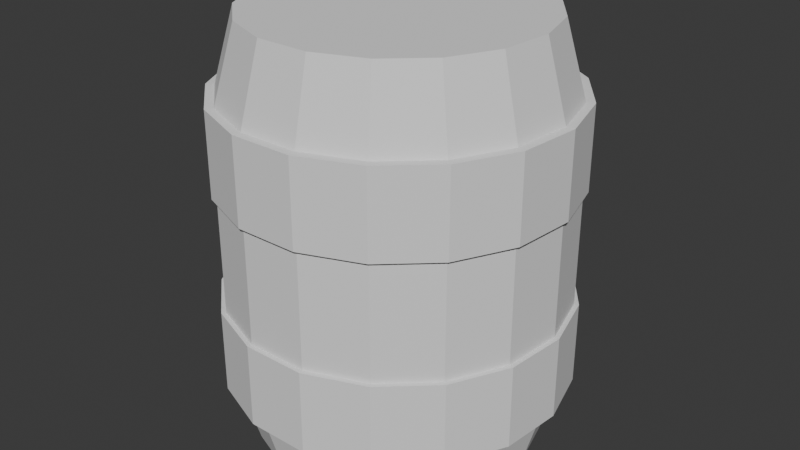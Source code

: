 # Source: Barrel.blend  (saved by Blender 4.0.36; exported with 4.5.12 LTS)
import bpy
from mathutils import Matrix  # noqa: F401  (used for matrix-valued properties, if any)

bpy.ops.wm.read_factory_settings(use_empty=True)
scene = bpy.context.scene
scene.name = 'Scene'

# ---- collections
col_collection = bpy.data.collections.new('Collection'); scene.collection.children.link(col_collection)

# ---- world
world_world = bpy.data.worlds.new('World'); scene.world = world_world
world_world.use_nodes = True; world_world.node_tree.nodes.clear()
_N = world_world.node_tree.nodes; _L = world_world.node_tree.links
n0 = _N.new('ShaderNodeOutputWorld'); n0.name = 'World Output'; n0.location = (300, 300)
n1 = _N.new('ShaderNodeBackground'); n1.name = 'Background'; n1.location = (10, 300)
n1.inputs[0].default_value = (0.05088, 0.05088, 0.05088, 1.0)
_L.new(n1.outputs[0], n0.inputs[0])
n0.is_active_output = True
world_world.color = (0.05088, 0.05088, 0.05088)
world_world.use_sun_shadow = False
world_world.sun_shadow_jitter_overblur = 0.0

# ---- meshes
me_cylinder = bpy.data.meshes.new('Cylinder')
me_cylinder.from_pydata([(-3.313e-09, 0.6794, -1.002), (-3.313e-09, 0.6794, 1.002), (0.2454, 0.6335, -1.002), (0.2454, 0.6335, 1.002), (0.4577, 0.5021, -1.002), (0.4577, 0.5021, 1.002), (0.6082, 0.3028, -1.002), (0.6082, 0.3028, 1.002), (0.6765, 0.06268, -1.002), (0.6765, 0.06268, 1.002), (0.6534, -0.1859, -1.002), (0.6534, -0.1859, 1.002), (0.5422, -0.4094, -1.002), (0.5422, -0.4094, 1.002), (0.3576, -0.5776, -1.002), (0.3576, -0.5776, 1.002), (0.1248, -0.6678, -1.002), (0.1248, -0.6678, 1.002), (-0.1248, -0.6678, -1.002), (-0.1248, -0.6678, 1.002), (-0.3576, -0.5776, -1.002), (-0.3576, -0.5776, 1.002), (-0.5422, -0.4094, -1.002), (-0.5422, -0.4094, 1.002), (-0.6534, -0.1859, -1.002), (-0.6534, -0.1859, 1.002), (-0.6765, 0.06268, -1.002), (-0.6765, 0.06268, 1.002), (-0.6082, 0.3028, -1.002), (-0.6082, 0.3028, 1.002), (-0.4577, 0.5021, -1.002), (-0.4577, 0.5021, 1.002), (-0.2454, 0.6335, -1.002), (-0.2454, 0.6335, 1.002), (-2.675e-09, 0.7966, -4.739e-09), (0.2878, 0.7428, -4.739e-09), (0.5367, 0.5887, -4.739e-09), (0.7131, 0.3551, -4.739e-09), (0.7932, 0.0735, -4.739e-09), (0.7662, -0.218, -4.739e-09), (0.6357, -0.4801, -4.739e-09), (0.4194, -0.6773, -4.739e-09), (0.1464, -0.7831, -4.739e-09), (-0.1464, -0.7831, -4.739e-09), (-0.4194, -0.6773, -4.739e-09), (-0.6357, -0.4801, -4.739e-09), (-0.7662, -0.218, -4.739e-09), (-0.7932, 0.0735, -4.739e-09), (-0.7131, 0.3551, -4.739e-09), (-0.5367, 0.5887, -4.739e-09), (-0.2878, 0.7428, -4.739e-09), (-2.675e-09, 0.7966, 0.5877), (0.2878, 0.7428, 0.5877), (0.5367, 0.5887, 0.5877), (0.7131, 0.3551, 0.5877), (0.7932, 0.0735, 0.5877), (0.7662, -0.218, 0.5877), (0.6357, -0.4801, 0.5877), (0.4194, -0.6773, 0.5877), (0.1464, -0.7831, 0.5877), (-0.1464, -0.7831, 0.5877), (-0.4194, -0.6773, 0.5877), (-0.6357, -0.4801, 0.5877), (-0.7662, -0.218, 0.5877), (-0.7932, 0.0735, 0.5877), (-0.7131, 0.3551, 0.5877), (-0.5367, 0.5887, 0.5877), (-0.2878, 0.7428, 0.5877), (0.2878, 0.7428, -0.5877), (0.5367, 0.5887, -0.5877), (0.7131, 0.3551, -0.5877), (0.7932, 0.0735, -0.5877), (0.7662, -0.218, -0.5877), (0.6357, -0.4801, -0.5877), (0.4194, -0.6773, -0.5877), (0.1464, -0.7831, -0.5877), (-0.1464, -0.7831, -0.5877), (-0.4194, -0.6773, -0.5877), (-0.6357, -0.4801, -0.5877), (-0.7662, -0.218, -0.5877), (-0.7932, 0.0735, -0.5877), (-0.7131, 0.3551, -0.5877), (-0.5367, 0.5887, -0.5877), (-0.2878, 0.7428, -0.5877), (-2.675e-09, 0.7966, -0.5877)], [], [(51, 1, 3, 52), (52, 3, 5, 53), (53, 5, 7, 54), (54, 7, 9, 55), (55, 9, 11, 56), (56, 11, 13, 57), (57, 13, 15, 58), (58, 15, 17, 59), (59, 17, 19, 60), (60, 19, 21, 61), (61, 21, 23, 62), (62, 23, 25, 63), (63, 25, 27, 64), (64, 27, 29, 65), (65, 29, 31, 66), (3, 1, 33, 31, 29, 27, 25, 23, 21, 19, 17, 15, 13, 11, 9, 7, 5), (66, 31, 33, 67), (67, 33, 1, 51), (0, 2, 4, 6, 8, 10, 12, 14, 16, 18, 20, 22, 24, 26, 28, 30, 32), (83, 50, 34, 84), (82, 49, 50, 83), (81, 48, 49, 82), (80, 47, 48, 81), (79, 46, 47, 80), (78, 45, 46, 79), (77, 44, 45, 78), (76, 43, 44, 77), (75, 42, 43, 76), (74, 41, 42, 75), (73, 40, 41, 74), (72, 39, 40, 73), (71, 38, 39, 72), (70, 37, 38, 71), (69, 36, 37, 70), (68, 35, 36, 69), (84, 34, 35, 68), (50, 67, 51, 34), (49, 66, 67, 50), (48, 65, 66, 49), (47, 64, 65, 48), (46, 63, 64, 47), (45, 62, 63, 46), (44, 61, 62, 45), (43, 60, 61, 44), (42, 59, 60, 43), (41, 58, 59, 42), (40, 57, 58, 41), (39, 56, 57, 40), (38, 55, 56, 39), (37, 54, 55, 38), (36, 53, 54, 37), (35, 52, 53, 36), (34, 51, 52, 35), (0, 84, 68, 2), (2, 68, 69, 4), (4, 69, 70, 6), (6, 70, 71, 8), (8, 71, 72, 10), (10, 72, 73, 12), (12, 73, 74, 14), (14, 74, 75, 16), (16, 75, 76, 18), (18, 76, 77, 20), (20, 77, 78, 22), (22, 78, 79, 24), (24, 79, 80, 26), (26, 80, 81, 28), (28, 81, 82, 30), (30, 82, 83, 32), (32, 83, 84, 0)])
_uv = me_cylinder.uv_layers.new(name='UVMap')
_uv.uv.foreach_set('vector', [1.0, 0.875, 1.0, 1.0, 0.9412, 1.0, 0.9412, 0.875, 0.9412, 0.875, 0.9412, 1.0, 0.8824, 1.0, 0.8824, 0.875, 0.8824, 0.875, 0.8824, 1.0, 0.8235, 1.0, 0.8235, 0.875, 0.8235, 0.875, 0.8235, 1.0, 0.7647, 1.0, 0.7647, 0.875, 0.7647, 0.875, 0.7647, 1.0, 0.7059, 1.0, 0.7059, 0.875, 0.7059, 0.875, 0.7059, 1.0, 0.6471, 1.0, 0.6471, 0.875, 0.6471, 0.875, 0.6471, 1.0, 0.5882, 1.0, 0.5882, 0.875, 0.5882, 0.875, 0.5882, 1.0, 0.5294, 1.0, 0.5294, 0.875, 0.5294, 0.875, 0.5294, 1.0, 0.4706, 1.0, 0.4706, 0.875, 0.4706, 0.875, 0.4706, 1.0, 0.4118, 1.0, 0.4118, 0.875, 0.4118, 0.875, 0.4118, 1.0, 0.3529, 1.0, 0.3529, 0.875, 0.3529, 0.875, 0.3529, 1.0, 0.2941, 1.0, 0.2941, 0.875, 0.2941, 0.875, 0.2941, 1.0, 0.2353, 1.0, 0.2353, 0.875, 0.2353, 0.875, 0.2353, 1.0, 0.1765, 1.0, 0.1765, 0.875, 0.1765, 0.875, 0.1765, 1.0, 0.1176, 1.0, 0.1176, 0.875, 0.3367, 0.4738, 0.25, 0.49, 0.1633, 0.4738, 0.08831, 0.4274, 0.03516, 0.357, 0.01102, 0.2721, 0.01916, 0.1843, 0.05848, 0.1054, 0.1237, 0.04595, 0.2059, 0.01409, 0.2941, 0.01409, 0.3763, 0.04595, 0.4415, 0.1054, 0.4808, 0.1843, 0.489, 0.2721, 0.4648, 0.357, 0.4117, 0.4274, 0.1176, 0.875, 0.1176, 1.0, 0.05882, 1.0, 0.05882, 0.875, 0.05882, 0.875, 0.05882, 1.0, 5.215e-08, 1.0, 5.215e-08, 0.875, 0.75, 0.49, 0.8367, 0.4738, 0.9117, 0.4274, 0.9648, 0.357, 0.989, 0.2721, 0.9808, 0.1843, 0.9415, 0.1054, 0.8763, 0.04595, 0.7941, 0.01409, 0.7059, 0.01409, 0.6237, 0.04595, 0.5585, 0.1054, 0.5192, 0.1843, 0.511, 0.2721, 0.5352, 0.357, 0.5883, 0.4274, 0.6633, 0.4738, 0.05882, 0.625, 0.05882, 0.75, 5.215e-08, 0.75, 5.215e-08, 0.625, 0.1176, 0.625, 0.1176, 0.75, 0.05882, 0.75, 0.05882, 0.625, 0.1765, 0.625, 0.1765, 0.75, 0.1176, 0.75, 0.1176, 0.625, 0.2353, 0.625, 0.2353, 0.75, 0.1765, 0.75, 0.1765, 0.625, 0.2941, 0.625, 0.2941, 0.75, 0.2353, 0.75, 0.2353, 0.625, 0.3529, 0.625, 0.3529, 0.75, 0.2941, 0.75, 0.2941, 0.625, 0.4118, 0.625, 0.4118, 0.75, 0.3529, 0.75, 0.3529, 0.625, 0.4706, 0.625, 0.4706, 0.75, 0.4118, 0.75, 0.4118, 0.625, 0.5294, 0.625, 0.5294, 0.75, 0.4706, 0.75, 0.4706, 0.625, 0.5882, 0.625, 0.5882, 0.75, 0.5294, 0.75, 0.5294, 0.625, 0.6471, 0.625, 0.6471, 0.75, 0.5882, 0.75, 0.5882, 0.625, 0.7059, 0.625, 0.7059, 0.75, 0.6471, 0.75, 0.6471, 0.625, 0.7647, 0.625, 0.7647, 0.75, 0.7059, 0.75, 0.7059, 0.625, 0.8235, 0.625, 0.8235, 0.75, 0.7647, 0.75, 0.7647, 0.625, 0.8824, 0.625, 0.8824, 0.75, 0.8235, 0.75, 0.8235, 0.625, 0.9412, 0.625, 0.9412, 0.75, 0.8824, 0.75, 0.8824, 0.625, 1.0, 0.625, 1.0, 0.75, 0.9412, 0.75, 0.9412, 0.625, 0.05882, 0.75, 0.05882, 0.875, 5.215e-08, 0.875, 5.215e-08, 0.75, 0.1176, 0.75, 0.1176, 0.875, 0.05882, 0.875, 0.05882, 0.75, 0.1765, 0.75, 0.1765, 0.875, 0.1176, 0.875, 0.1176, 0.75, 0.2353, 0.75, 0.2353, 0.875, 0.1765, 0.875, 0.1765, 0.75, 0.2941, 0.75, 0.2941, 0.875, 0.2353, 0.875, 0.2353, 0.75, 0.3529, 0.75, 0.3529, 0.875, 0.2941, 0.875, 0.2941, 0.75, 0.4118, 0.75, 0.4118, 0.875, 0.3529, 0.875, 0.3529, 0.75, 0.4706, 0.75, 0.4706, 0.875, 0.4118, 0.875, 0.4118, 0.75, 0.5294, 0.75, 0.5294, 0.875, 0.4706, 0.875, 0.4706, 0.75, 0.5882, 0.75, 0.5882, 0.875, 0.5294, 0.875, 0.5294, 0.75, 0.6471, 0.75, 0.6471, 0.875, 0.5882, 0.875, 0.5882, 0.75, 0.7059, 0.75, 0.7059, 0.875, 0.6471, 0.875, 0.6471, 0.75, 0.7647, 0.75, 0.7647, 0.875, 0.7059, 0.875, 0.7059, 0.75, 0.8235, 0.75, 0.8235, 0.875, 0.7647, 0.875, 0.7647, 0.75, 0.8824, 0.75, 0.8824, 0.875, 0.8235, 0.875, 0.8235, 0.75, 0.9412, 0.75, 0.9412, 0.875, 0.8824, 0.875, 0.8824, 0.75, 1.0, 0.75, 1.0, 0.875, 0.9412, 0.875, 0.9412, 0.75, 1.0, 0.5, 1.0, 0.625, 0.9412, 0.625, 0.9412, 0.5, 0.9412, 0.5, 0.9412, 0.625, 0.8824, 0.625, 0.8824, 0.5, 0.8824, 0.5, 0.8824, 0.625, 0.8235, 0.625, 0.8235, 0.5, 0.8235, 0.5, 0.8235, 0.625, 0.7647, 0.625, 0.7647, 0.5, 0.7647, 0.5, 0.7647, 0.625, 0.7059, 0.625, 0.7059, 0.5, 0.7059, 0.5, 0.7059, 0.625, 0.6471, 0.625, 0.6471, 0.5, 0.6471, 0.5, 0.6471, 0.625, 0.5882, 0.625, 0.5882, 0.5, 0.5882, 0.5, 0.5882, 0.625, 0.5294, 0.625, 0.5294, 0.5, 0.5294, 0.5, 0.5294, 0.625, 0.4706, 0.625, 0.4706, 0.5, 0.4706, 0.5, 0.4706, 0.625, 0.4118, 0.625, 0.4118, 0.5, 0.4118, 0.5, 0.4118, 0.625, 0.3529, 0.625, 0.3529, 0.5, 0.3529, 0.5, 0.3529, 0.625, 0.2941, 0.625, 0.2941, 0.5, 0.2941, 0.5, 0.2941, 0.625, 0.2353, 0.625, 0.2353, 0.5, 0.2353, 0.5, 0.2353, 0.625, 0.1765, 0.625, 0.1765, 0.5, 0.1765, 0.5, 0.1765, 0.625, 0.1176, 0.625, 0.1176, 0.5, 0.1176, 0.5, 0.1176, 0.625, 0.05882, 0.625, 0.05882, 0.5, 0.05882, 0.5, 0.05882, 0.625, 5.215e-08, 0.625, 5.215e-08, 0.5])
me_cylinder.update()
me_cylinder_001 = bpy.data.meshes.new('Cylinder.001')
me_cylinder_001.from_pydata([(0.0, 1.333, 0.4348), (0.0, 1.333, 1.083), (0.4814, 1.243, 0.4348), (0.4814, 1.243, 1.083), (0.8977, 0.9847, 0.4348), (0.8977, 0.9847, 1.083), (1.193, 0.594, 0.4348), (1.193, 0.594, 1.083), (1.327, 0.1229, 0.4348), (1.327, 0.1229, 1.083), (1.282, -0.3647, 0.4348), (1.282, -0.3647, 1.083), (1.063, -0.803, 0.4348), (1.063, -0.803, 1.083), (0.7015, -1.133, 0.4348), (0.7015, -1.133, 1.083), (0.2448, -1.31, 0.4348), (0.2448, -1.31, 1.083), (-0.2448, -1.31, 0.4348), (-0.2448, -1.31, 1.083), (-0.7015, -1.133, 0.4348), (-0.7015, -1.133, 1.083), (-1.063, -0.803, 0.4348), (-1.063, -0.803, 1.083), (-1.282, -0.3647, 0.4348), (-1.282, -0.3647, 1.083), (-1.327, 0.1229, 0.4348), (-1.327, 0.1229, 1.083), (-1.193, 0.594, 0.4348), (-1.193, 0.594, 1.083), (-0.8977, 0.9847, 0.4348), (-0.8977, 0.9847, 1.083), (-0.4814, 1.243, 0.4348), (-0.4814, 1.243, 1.083)], [], [(0, 1, 3, 2), (2, 3, 5, 4), (4, 5, 7, 6), (6, 7, 9, 8), (8, 9, 11, 10), (10, 11, 13, 12), (12, 13, 15, 14), (14, 15, 17, 16), (16, 17, 19, 18), (18, 19, 21, 20), (20, 21, 23, 22), (22, 23, 25, 24), (24, 25, 27, 26), (26, 27, 29, 28), (28, 29, 31, 30), (3, 1, 33, 31, 29, 27, 25, 23, 21, 19, 17, 15, 13, 11, 9, 7, 5), (30, 31, 33, 32), (32, 33, 1, 0), (0, 2, 4, 6, 8, 10, 12, 14, 16, 18, 20, 22, 24, 26, 28, 30, 32)])
_uv = me_cylinder_001.uv_layers.new(name='UVMap')
_uv.uv.foreach_set('vector', [1.0, 0.5, 1.0, 1.0, 0.9412, 1.0, 0.9412, 0.5, 0.9412, 0.5, 0.9412, 1.0, 0.8824, 1.0, 0.8824, 0.5, 0.8824, 0.5, 0.8824, 1.0, 0.8235, 1.0, 0.8235, 0.5, 0.8235, 0.5, 0.8235, 1.0, 0.7647, 1.0, 0.7647, 0.5, 0.7647, 0.5, 0.7647, 1.0, 0.7059, 1.0, 0.7059, 0.5, 0.7059, 0.5, 0.7059, 1.0, 0.6471, 1.0, 0.6471, 0.5, 0.6471, 0.5, 0.6471, 1.0, 0.5882, 1.0, 0.5882, 0.5, 0.5882, 0.5, 0.5882, 1.0, 0.5294, 1.0, 0.5294, 0.5, 0.5294, 0.5, 0.5294, 1.0, 0.4706, 1.0, 0.4706, 0.5, 0.4706, 0.5, 0.4706, 1.0, 0.4118, 1.0, 0.4118, 0.5, 0.4118, 0.5, 0.4118, 1.0, 0.3529, 1.0, 0.3529, 0.5, 0.3529, 0.5, 0.3529, 1.0, 0.2941, 1.0, 0.2941, 0.5, 0.2941, 0.5, 0.2941, 1.0, 0.2353, 1.0, 0.2353, 0.5, 0.2353, 0.5, 0.2353, 1.0, 0.1765, 1.0, 0.1765, 0.5, 0.1765, 0.5, 0.1765, 1.0, 0.1176, 1.0, 0.1176, 0.5, 0.3367, 0.4738, 0.25, 0.49, 0.1633, 0.4738, 0.08831, 0.4274, 0.03516, 0.357, 0.01102, 0.2721, 0.01916, 0.1843, 0.05848, 0.1054, 0.1237, 0.04595, 0.2059, 0.01409, 0.2941, 0.01409, 0.3763, 0.04595, 0.4415, 0.1054, 0.4808, 0.1843, 0.489, 0.2721, 0.4648, 0.357, 0.4117, 0.4274, 0.1176, 0.5, 0.1176, 1.0, 0.05882, 1.0, 0.05882, 0.5, 0.05882, 0.5, 0.05882, 1.0, 5.215e-08, 1.0, 5.215e-08, 0.5, 0.75, 0.49, 0.8367, 0.4738, 0.9117, 0.4274, 0.9648, 0.357, 0.989, 0.2721, 0.9808, 0.1843, 0.9415, 0.1054, 0.8763, 0.04595, 0.7941, 0.01409, 0.7059, 0.01409, 0.6237, 0.04595, 0.5585, 0.1054, 0.5192, 0.1843, 0.511, 0.2721, 0.5352, 0.357, 0.5883, 0.4274, 0.6633, 0.4738])
me_cylinder_001.update()
me_cylinder_002 = bpy.data.meshes.new('Cylinder.002')
me_cylinder_002.from_pydata([(0.0, 1.333, 0.4348), (0.0, 1.333, 1.083), (0.4814, 1.243, 0.4348), (0.4814, 1.243, 1.083), (0.8977, 0.9847, 0.4348), (0.8977, 0.9847, 1.083), (1.193, 0.594, 0.4348), (1.193, 0.594, 1.083), (1.327, 0.1229, 0.4348), (1.327, 0.1229, 1.083), (1.282, -0.3647, 0.4348), (1.282, -0.3647, 1.083), (1.063, -0.803, 0.4348), (1.063, -0.803, 1.083), (0.7015, -1.133, 0.4348), (0.7015, -1.133, 1.083), (0.2448, -1.31, 0.4348), (0.2448, -1.31, 1.083), (-0.2448, -1.31, 0.4348), (-0.2448, -1.31, 1.083), (-0.7015, -1.133, 0.4348), (-0.7015, -1.133, 1.083), (-1.063, -0.803, 0.4348), (-1.063, -0.803, 1.083), (-1.282, -0.3647, 0.4348), (-1.282, -0.3647, 1.083), (-1.327, 0.1229, 0.4348), (-1.327, 0.1229, 1.083), (-1.193, 0.594, 0.4348), (-1.193, 0.594, 1.083), (-0.8977, 0.9847, 0.4348), (-0.8977, 0.9847, 1.083), (-0.4814, 1.243, 0.4348), (-0.4814, 1.243, 1.083)], [], [(0, 1, 3, 2), (2, 3, 5, 4), (4, 5, 7, 6), (6, 7, 9, 8), (8, 9, 11, 10), (10, 11, 13, 12), (12, 13, 15, 14), (14, 15, 17, 16), (16, 17, 19, 18), (18, 19, 21, 20), (20, 21, 23, 22), (22, 23, 25, 24), (24, 25, 27, 26), (26, 27, 29, 28), (28, 29, 31, 30), (3, 1, 33, 31, 29, 27, 25, 23, 21, 19, 17, 15, 13, 11, 9, 7, 5), (30, 31, 33, 32), (32, 33, 1, 0), (0, 2, 4, 6, 8, 10, 12, 14, 16, 18, 20, 22, 24, 26, 28, 30, 32)])
_uv = me_cylinder_002.uv_layers.new(name='UVMap')
_uv.uv.foreach_set('vector', [1.0, 0.5, 1.0, 1.0, 0.9412, 1.0, 0.9412, 0.5, 0.9412, 0.5, 0.9412, 1.0, 0.8824, 1.0, 0.8824, 0.5, 0.8824, 0.5, 0.8824, 1.0, 0.8235, 1.0, 0.8235, 0.5, 0.8235, 0.5, 0.8235, 1.0, 0.7647, 1.0, 0.7647, 0.5, 0.7647, 0.5, 0.7647, 1.0, 0.7059, 1.0, 0.7059, 0.5, 0.7059, 0.5, 0.7059, 1.0, 0.6471, 1.0, 0.6471, 0.5, 0.6471, 0.5, 0.6471, 1.0, 0.5882, 1.0, 0.5882, 0.5, 0.5882, 0.5, 0.5882, 1.0, 0.5294, 1.0, 0.5294, 0.5, 0.5294, 0.5, 0.5294, 1.0, 0.4706, 1.0, 0.4706, 0.5, 0.4706, 0.5, 0.4706, 1.0, 0.4118, 1.0, 0.4118, 0.5, 0.4118, 0.5, 0.4118, 1.0, 0.3529, 1.0, 0.3529, 0.5, 0.3529, 0.5, 0.3529, 1.0, 0.2941, 1.0, 0.2941, 0.5, 0.2941, 0.5, 0.2941, 1.0, 0.2353, 1.0, 0.2353, 0.5, 0.2353, 0.5, 0.2353, 1.0, 0.1765, 1.0, 0.1765, 0.5, 0.1765, 0.5, 0.1765, 1.0, 0.1176, 1.0, 0.1176, 0.5, 0.3367, 0.4738, 0.25, 0.49, 0.1633, 0.4738, 0.08831, 0.4274, 0.03516, 0.357, 0.01102, 0.2721, 0.01916, 0.1843, 0.05848, 0.1054, 0.1237, 0.04595, 0.2059, 0.01409, 0.2941, 0.01409, 0.3763, 0.04595, 0.4415, 0.1054, 0.4808, 0.1843, 0.489, 0.2721, 0.4648, 0.357, 0.4117, 0.4274, 0.1176, 0.5, 0.1176, 1.0, 0.05882, 1.0, 0.05882, 0.5, 0.05882, 0.5, 0.05882, 1.0, 5.215e-08, 1.0, 5.215e-08, 0.5, 0.75, 0.49, 0.8367, 0.4738, 0.9117, 0.4274, 0.9648, 0.357, 0.989, 0.2721, 0.9808, 0.1843, 0.9415, 0.1054, 0.8763, 0.04595, 0.7941, 0.01409, 0.7059, 0.01409, 0.6237, 0.04595, 0.5585, 0.1054, 0.5192, 0.1843, 0.511, 0.2721, 0.5352, 0.357, 0.5883, 0.4274, 0.6633, 0.4738])
me_cylinder_002.update()

# ---- objects
ob_cylinder = bpy.data.objects.new('Cylinder', me_cylinder)
ob_cylinder_001 = bpy.data.objects.new('Cylinder.001', me_cylinder_001)
ob_cylinder_002 = bpy.data.objects.new('Cylinder.002', me_cylinder_002)

# ---- transforms, parenting, visibility, modifiers, constraints
ob_cylinder.location = (0.0, 0.0, 0.0)
ob_cylinder_001.location = (0.0, 0.0, -0.01297)
ob_cylinder_001.scale = (0.614, 0.614, 0.614)
ob_cylinder_002.location = (0.0, 0.0, -0.9627)
ob_cylinder_002.scale = (0.614, 0.614, 0.614)

# ---- collection membership
col_collection.objects.link(ob_cylinder)
col_collection.objects.link(ob_cylinder_001)
col_collection.objects.link(ob_cylinder_002)

# ---- scene / render settings (as saved in the file)
scene.frame_start = 1; scene.frame_end = 250; scene.frame_set(1)
scene.render.engine = 'BLENDER_EEVEE_NEXT'
scene.cycles.sampling_pattern = 'TABULATED_SOBOL'
bpy.context.view_layer.update()

# ---- added for rendering (the .blend has no active camera and no usable light): camera, sun
cam_auto = bpy.data.cameras.new('AutoCamera')
cam_auto.lens = 50.0
cam_auto.sensor_width = 36.0
cam_auto.clip_end = 1000.0
ob_auto_camera = bpy.data.objects.new('AutoCamera', cam_auto)
scene.collection.objects.link(ob_auto_camera)
ob_auto_camera.location = (2.82252, -3.38005, 2.25801)
ob_auto_camera.rotation_euler = (1.09748, -7.21219e-08, 0.694738)
scene.camera = ob_auto_camera
light_auto_sun = bpy.data.lights.new('AutoSun', 'SUN')
light_auto_sun.energy = 3.0
light_auto_sun.angle = 0.0523599
ob_auto_sun = bpy.data.objects.new('AutoSun', light_auto_sun)
scene.collection.objects.link(ob_auto_sun)
ob_auto_sun.rotation_euler = (0.872665, 0.174533, 0.523599)
bpy.context.view_layer.update()
